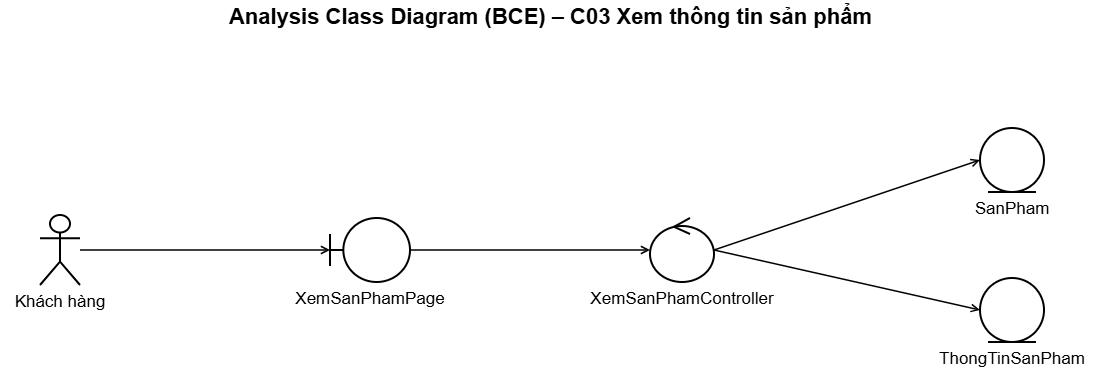

The diagram above was exported from draw.io. Its source (the exported page's mxGraphModel, read from the mxfile embedded in the PNG):
<mxGraphModel dx="1546" dy="940" grid="0" gridSize="10" guides="1" tooltips="1" connect="1" arrows="1" fold="1" page="1" pageScale="1" pageWidth="1140" pageHeight="382" math="0" shadow="0">
  <root>
    <mxCell id="0" />
    <mxCell id="1" parent="0" />
    <mxCell id="c3" parent="1" style="text;html=1;align=center;verticalAlign=middle;fontSize=22;fontStyle=1;fontFamily=Helvetica" value="Analysis Class Diagram (BCE) – C03 Xem thông tin sản phẩm" vertex="1">
      <mxGeometry height="34" width="1100" as="geometry" />
    </mxCell>
    <mxCell id="c4" parent="1" style="shape=umlActor;verticalLabelPosition=bottom;verticalAlign=top;html=1;outlineConnect=0;whiteSpace=wrap;strokeWidth=2;fontSize=17;fontFamily=Helvetica;labelWidth=260;labelPosition=center;align=center;" value="Khách hàng" vertex="1">
      <mxGeometry height="70" width="40" x="40" y="215" as="geometry" />
    </mxCell>
    <mxCell id="c5" parent="1" style="shape=umlBoundary;verticalLabelPosition=bottom;verticalAlign=top;html=1;outlineConnect=0;whiteSpace=wrap;strokeWidth=2;fontSize=17;fontFamily=Helvetica;labelWidth=260;labelPosition=center;align=center;" value="XemSanPhamPage" vertex="1">
      <mxGeometry height="64" width="80" x="330" y="218" as="geometry" />
    </mxCell>
    <mxCell id="c6" parent="1" style="shape=umlControl;verticalLabelPosition=bottom;verticalAlign=top;html=1;outlineConnect=0;whiteSpace=wrap;strokeWidth=2;fontSize=17;fontFamily=Helvetica;labelWidth=260;labelPosition=center;align=center;" value="XemSanPhamController" vertex="1">
      <mxGeometry height="64" width="64" x="650" y="218" as="geometry" />
    </mxCell>
    <mxCell id="c7" edge="1" parent="1" source="c4" style="html=1;endArrow=open;endFill=0;strokeWidth=1.5;exitX=1;exitY=0.5;entryX=0;entryY=0.5" target="c5" value="">
      <mxGeometry relative="1" as="geometry" />
    </mxCell>
    <mxCell id="c8" edge="1" parent="1" source="c5" style="html=1;endArrow=open;endFill=0;strokeWidth=1.5;exitX=1;exitY=0.5;entryX=0;entryY=0.5" target="c6" value="">
      <mxGeometry relative="1" as="geometry" />
    </mxCell>
    <mxCell id="c9" parent="1" style="shape=umlEntity;verticalLabelPosition=bottom;verticalAlign=top;html=1;outlineConnect=0;whiteSpace=wrap;strokeWidth=2;fontSize=17;fontFamily=Helvetica;labelWidth=260;labelPosition=center;align=center;" value="SanPham" vertex="1">
      <mxGeometry height="64" width="64" x="980" y="128" as="geometry" />
    </mxCell>
    <mxCell id="c10" edge="1" parent="1" source="c6" style="html=1;endArrow=open;endFill=0;strokeWidth=1.5;exitX=1;exitY=0.5;entryX=0;entryY=0.5" target="c9" value="">
      <mxGeometry relative="1" as="geometry" />
    </mxCell>
    <mxCell id="c11" parent="1" style="shape=umlEntity;verticalLabelPosition=bottom;verticalAlign=top;html=1;outlineConnect=0;whiteSpace=wrap;strokeWidth=2;fontSize=17;fontFamily=Helvetica;labelWidth=260;labelPosition=center;align=center;" value="ThongTinSanPham" vertex="1">
      <mxGeometry height="64" width="64" x="980" y="278" as="geometry" />
    </mxCell>
    <mxCell id="c12" edge="1" parent="1" source="c6" style="html=1;endArrow=open;endFill=0;strokeWidth=1.5;exitX=1;exitY=0.5;entryX=0;entryY=0.5" target="c11" value="">
      <mxGeometry relative="1" as="geometry" />
    </mxCell>
  </root>
</mxGraphModel>